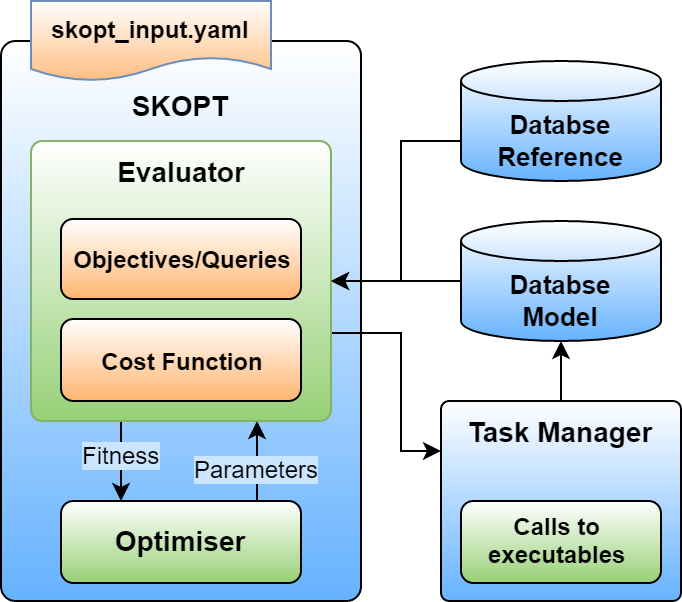

The diagram above was exported from draw.io. Its source (the exported page's mxGraphModel, read from the mxfile embedded in the PNG):
<mxGraphModel dx="592" dy="544" grid="1" gridSize="10" guides="1" tooltips="1" connect="1" arrows="1" fold="1" page="1" pageScale="1" pageWidth="850" pageHeight="1100" background="#ffffff" math="0" shadow="0">
  <root>
    <mxCell id="0" />
    <mxCell id="1" parent="0" />
    <mxCell id="10" value="&#10;SKOPT" style="rounded=1;fillColor=#FFFFFF;gradientColor=#66B2FF;fontStyle=1;flipV=0;verticalAlign=top;arcSize=4;fontSize=14;fontFamily=Helvetica;align=center;" parent="1" vertex="1">
      <mxGeometry x="50" y="200" width="180" height="280" as="geometry" />
    </mxCell>
    <mxCell id="182" value="Parameters" style="edgeStyle=orthogonalEdgeStyle;rounded=0;html=1;exitX=0.75;exitY=0;entryX=0.75;entryY=1;labelBackgroundColor=#CCE5FF;startArrow=none;startFill=0;jettySize=auto;orthogonalLoop=1;fontSize=12;" edge="1" parent="1" source="47" target="57">
      <mxGeometry relative="1" as="geometry">
        <Array as="points">
          <mxPoint x="178" y="430" />
        </Array>
      </mxGeometry>
    </mxCell>
    <mxCell id="47" value="Optimiser" style="rounded=1;fillColor=#FFFFFF;gradientColor=#97D077;fontStyle=1;flipV=0;fontFamily=Helvetica;fontSize=14;" parent="1" vertex="1">
      <mxGeometry x="80" y="430" width="120" height="41" as="geometry" />
    </mxCell>
    <mxCell id="68" value="skopt_input.yaml" style="shape=document;fontStyle=1;fillColor=#FFFFFF;verticalAlign=top;labelPosition=center;verticalLabelPosition=middle;align=center;fontFamily=Helvetica;strokeColor=#6c8ebf;gradientColor=#FFB570;" parent="1" vertex="1">
      <mxGeometry x="65" y="180" width="120" height="40" as="geometry" />
    </mxCell>
    <mxCell id="185" style="edgeStyle=orthogonalEdgeStyle;rounded=0;html=1;exitX=0;exitY=0.5;exitPerimeter=0;entryX=1;entryY=0.5;labelBackgroundColor=#CCE5FF;startArrow=none;startFill=0;jettySize=auto;orthogonalLoop=1;fontSize=12;" edge="1" parent="1" source="42" target="57">
      <mxGeometry relative="1" as="geometry">
        <Array as="points">
          <mxPoint x="250" y="250" />
          <mxPoint x="250" y="320" />
        </Array>
      </mxGeometry>
    </mxCell>
    <mxCell id="42" value="Databse&#10;Reference" style="strokeWidth=1;shape=mxgraph.flowchart.database;fillColor=#FFFFFF;gradientColor=#66B2FF;verticalAlign=bottom;fontStyle=1;flipV=0;fontFamily=Helvetica;fontSize=13;" parent="1" vertex="1">
      <mxGeometry x="280" y="210" width="100" height="60" as="geometry" />
    </mxCell>
    <mxCell id="131" style="edgeStyle=orthogonalEdgeStyle;rounded=0;html=1;exitX=0;exitY=0.5;exitPerimeter=0;entryX=0;entryY=0.5;entryPerimeter=0;jettySize=auto;orthogonalLoop=1;" parent="1" edge="1">
      <mxGeometry relative="1" as="geometry">
        <mxPoint x="235.0000000000001" y="469" as="sourcePoint" />
        <mxPoint x="235.0000000000001" y="469" as="targetPoint" />
      </mxGeometry>
    </mxCell>
    <mxCell id="184" value="Fitness" style="edgeStyle=orthogonalEdgeStyle;rounded=0;html=1;exitX=0.25;exitY=1;entryX=0.25;entryY=0;labelBackgroundColor=#CCE5FF;startArrow=none;startFill=0;jettySize=auto;orthogonalLoop=1;fontSize=12;" edge="1" parent="1" source="57" target="47">
      <mxGeometry relative="1" as="geometry">
        <Array as="points">
          <mxPoint x="110" y="390" />
        </Array>
      </mxGeometry>
    </mxCell>
    <mxCell id="187" style="edgeStyle=orthogonalEdgeStyle;rounded=0;html=1;exitX=1;exitY=0.75;entryX=0;entryY=0.25;labelBackgroundColor=#CCE5FF;startArrow=none;startFill=0;jettySize=auto;orthogonalLoop=1;fontSize=12;" edge="1" parent="1" source="57" target="179">
      <mxGeometry relative="1" as="geometry">
        <Array as="points">
          <mxPoint x="250" y="346" />
          <mxPoint x="250" y="405" />
        </Array>
      </mxGeometry>
    </mxCell>
    <mxCell id="57" value="&lt;font style=&quot;font-size: 14px&quot;&gt;Evaluator&lt;/font&gt;" style="rounded=1;whiteSpace=wrap;html=1;fontStyle=1;flipV=0;verticalAlign=top;arcSize=4;plain-green;fillColor=#FFFFFF;" parent="1" vertex="1">
      <mxGeometry x="65" y="250" width="150" height="140" as="geometry" />
    </mxCell>
    <mxCell id="133" value="&lt;b&gt;Objectives/Queries&lt;/b&gt;" style="rounded=1;whiteSpace=wrap;html=1;fillColor=#FFFFFF;gradientColor=#FFB570;" parent="1" vertex="1">
      <mxGeometry x="80.00000000000006" y="289" width="120" height="40" as="geometry" />
    </mxCell>
    <mxCell id="163" value="&lt;b&gt;Cost Function&lt;/b&gt;" style="rounded=1;whiteSpace=wrap;html=1;fillColor=#FFFFFF;gradientColor=#FFB570;" parent="1" vertex="1">
      <mxGeometry x="80" y="339" width="120" height="41" as="geometry" />
    </mxCell>
    <mxCell id="186" style="edgeStyle=orthogonalEdgeStyle;rounded=0;html=1;exitX=0;exitY=0.5;exitPerimeter=0;labelBackgroundColor=#CCE5FF;startArrow=none;startFill=0;jettySize=auto;orthogonalLoop=1;fontSize=12;entryX=1;entryY=0.5;" edge="1" parent="1" source="178" target="57">
      <mxGeometry relative="1" as="geometry">
        <mxPoint x="220" y="300" as="targetPoint" />
        <Array as="points">
          <mxPoint x="270" y="320" />
          <mxPoint x="270" y="320" />
        </Array>
      </mxGeometry>
    </mxCell>
    <mxCell id="178" value="Databse&#10;Model" style="strokeWidth=1;shape=mxgraph.flowchart.database;fillColor=#FFFFFF;gradientColor=#66B2FF;verticalAlign=bottom;fontStyle=1;flipV=0;fontFamily=Helvetica;fontSize=13;" parent="1" vertex="1">
      <mxGeometry x="280" y="290" width="100" height="60" as="geometry" />
    </mxCell>
    <mxCell id="189" style="edgeStyle=orthogonalEdgeStyle;rounded=0;html=1;exitX=0.5;exitY=0;entryX=0.5;entryY=1;entryPerimeter=0;labelBackgroundColor=#CCE5FF;startArrow=none;startFill=0;jettySize=auto;orthogonalLoop=1;fontSize=12;" edge="1" parent="1" source="179" target="178">
      <mxGeometry relative="1" as="geometry" />
    </mxCell>
    <mxCell id="179" value="Task Manager" style="rounded=1;fillColor=#FFFFFF;gradientColor=#66B2FF;fontStyle=1;flipV=0;verticalAlign=top;arcSize=4;fontSize=14;fontFamily=Helvetica;align=center;" parent="1" vertex="1">
      <mxGeometry x="270" y="380" width="120" height="100" as="geometry" />
    </mxCell>
    <mxCell id="180" style="edgeStyle=orthogonalEdgeStyle;rounded=0;html=1;exitX=0.5;exitY=1;entryX=0.5;entryY=1;labelBackgroundColor=#CCE5FF;startArrow=none;startFill=0;jettySize=auto;orthogonalLoop=1;fontSize=13;" parent="1" source="47" target="47" edge="1">
      <mxGeometry relative="1" as="geometry" />
    </mxCell>
    <mxCell id="181" value="Calls to &#10;executables " style="rounded=1;fillColor=#FFFFFF;gradientColor=#97D077;fontStyle=1;flipV=0;fontFamily=Helvetica;fontSize=12;" parent="1" vertex="1">
      <mxGeometry x="280" y="430" width="100" height="41" as="geometry" />
    </mxCell>
  </root>
</mxGraphModel>